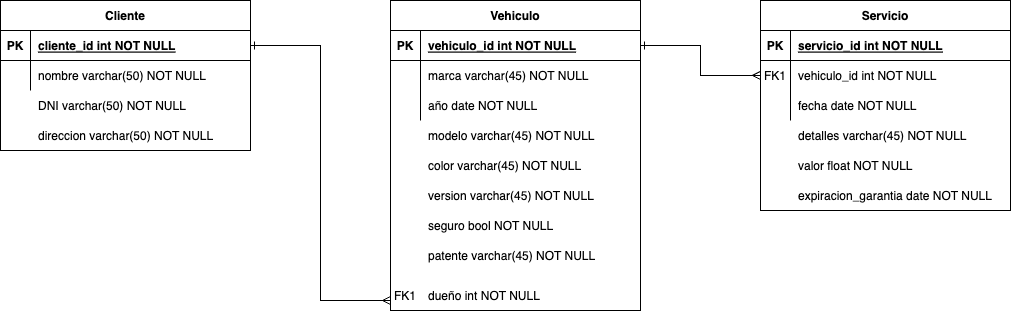

The diagram above was exported from draw.io. Its source (the exported page's mxGraphModel, read from the mxfile embedded in the PNG):
<mxGraphModel dx="989" dy="542" grid="1" gridSize="10" guides="1" tooltips="1" connect="1" arrows="1" fold="1" page="1" pageScale="1" pageWidth="850" pageHeight="1100" math="0" shadow="0" extFonts="Permanent Marker^https://fonts.googleapis.com/css?family=Permanent+Marker">
  <root>
    <mxCell id="0" />
    <mxCell id="1" parent="0" />
    <mxCell id="C-vyLk0tnHw3VtMMgP7b-2" value="Vehiculo" style="shape=table;startSize=30;container=1;collapsible=1;childLayout=tableLayout;fixedRows=1;rowLines=0;fontStyle=1;align=center;resizeLast=1;" parent="1" vertex="1">
      <mxGeometry x="450" y="120" width="250" height="310" as="geometry" />
    </mxCell>
    <mxCell id="C-vyLk0tnHw3VtMMgP7b-3" value="" style="shape=partialRectangle;collapsible=0;dropTarget=0;pointerEvents=0;fillColor=none;points=[[0,0.5],[1,0.5]];portConstraint=eastwest;top=0;left=0;right=0;bottom=1;" parent="C-vyLk0tnHw3VtMMgP7b-2" vertex="1">
      <mxGeometry y="30" width="250" height="30" as="geometry" />
    </mxCell>
    <mxCell id="C-vyLk0tnHw3VtMMgP7b-4" value="PK" style="shape=partialRectangle;overflow=hidden;connectable=0;fillColor=none;top=0;left=0;bottom=0;right=0;fontStyle=1;" parent="C-vyLk0tnHw3VtMMgP7b-3" vertex="1">
      <mxGeometry width="30" height="30" as="geometry">
        <mxRectangle width="30" height="30" as="alternateBounds" />
      </mxGeometry>
    </mxCell>
    <mxCell id="C-vyLk0tnHw3VtMMgP7b-5" value="vehiculo_id int NOT NULL " style="shape=partialRectangle;overflow=hidden;connectable=0;fillColor=none;top=0;left=0;bottom=0;right=0;align=left;spacingLeft=6;fontStyle=5;" parent="C-vyLk0tnHw3VtMMgP7b-3" vertex="1">
      <mxGeometry x="30" width="220" height="30" as="geometry">
        <mxRectangle width="220" height="30" as="alternateBounds" />
      </mxGeometry>
    </mxCell>
    <mxCell id="C-vyLk0tnHw3VtMMgP7b-6" value="" style="shape=partialRectangle;collapsible=0;dropTarget=0;pointerEvents=0;fillColor=none;points=[[0,0.5],[1,0.5]];portConstraint=eastwest;top=0;left=0;right=0;bottom=0;" parent="C-vyLk0tnHw3VtMMgP7b-2" vertex="1">
      <mxGeometry y="60" width="250" height="30" as="geometry" />
    </mxCell>
    <mxCell id="C-vyLk0tnHw3VtMMgP7b-7" value="" style="shape=partialRectangle;overflow=hidden;connectable=0;fillColor=none;top=0;left=0;bottom=0;right=0;" parent="C-vyLk0tnHw3VtMMgP7b-6" vertex="1">
      <mxGeometry width="30" height="30" as="geometry">
        <mxRectangle width="30" height="30" as="alternateBounds" />
      </mxGeometry>
    </mxCell>
    <mxCell id="C-vyLk0tnHw3VtMMgP7b-8" value="marca varchar(45) NOT NULL" style="shape=partialRectangle;overflow=hidden;connectable=0;fillColor=none;top=0;left=0;bottom=0;right=0;align=left;spacingLeft=6;" parent="C-vyLk0tnHw3VtMMgP7b-6" vertex="1">
      <mxGeometry x="30" width="220" height="30" as="geometry">
        <mxRectangle width="220" height="30" as="alternateBounds" />
      </mxGeometry>
    </mxCell>
    <mxCell id="C-vyLk0tnHw3VtMMgP7b-9" value="" style="shape=partialRectangle;collapsible=0;dropTarget=0;pointerEvents=0;fillColor=none;points=[[0,0.5],[1,0.5]];portConstraint=eastwest;top=0;left=0;right=0;bottom=0;" parent="C-vyLk0tnHw3VtMMgP7b-2" vertex="1">
      <mxGeometry y="90" width="250" height="30" as="geometry" />
    </mxCell>
    <mxCell id="C-vyLk0tnHw3VtMMgP7b-10" value="" style="shape=partialRectangle;overflow=hidden;connectable=0;fillColor=none;top=0;left=0;bottom=0;right=0;" parent="C-vyLk0tnHw3VtMMgP7b-9" vertex="1">
      <mxGeometry width="30" height="30" as="geometry">
        <mxRectangle width="30" height="30" as="alternateBounds" />
      </mxGeometry>
    </mxCell>
    <mxCell id="C-vyLk0tnHw3VtMMgP7b-11" value="año date NOT NULL" style="shape=partialRectangle;overflow=hidden;connectable=0;fillColor=none;top=0;left=0;bottom=0;right=0;align=left;spacingLeft=6;" parent="C-vyLk0tnHw3VtMMgP7b-9" vertex="1">
      <mxGeometry x="30" width="220" height="30" as="geometry">
        <mxRectangle width="220" height="30" as="alternateBounds" />
      </mxGeometry>
    </mxCell>
    <mxCell id="C-vyLk0tnHw3VtMMgP7b-13" value="Servicio" style="shape=table;startSize=30;container=1;collapsible=1;childLayout=tableLayout;fixedRows=1;rowLines=0;fontStyle=1;align=center;resizeLast=1;" parent="1" vertex="1">
      <mxGeometry x="820" y="120" width="250" height="210" as="geometry" />
    </mxCell>
    <mxCell id="C-vyLk0tnHw3VtMMgP7b-14" value="" style="shape=partialRectangle;collapsible=0;dropTarget=0;pointerEvents=0;fillColor=none;points=[[0,0.5],[1,0.5]];portConstraint=eastwest;top=0;left=0;right=0;bottom=1;" parent="C-vyLk0tnHw3VtMMgP7b-13" vertex="1">
      <mxGeometry y="30" width="250" height="30" as="geometry" />
    </mxCell>
    <mxCell id="C-vyLk0tnHw3VtMMgP7b-15" value="PK" style="shape=partialRectangle;overflow=hidden;connectable=0;fillColor=none;top=0;left=0;bottom=0;right=0;fontStyle=1;" parent="C-vyLk0tnHw3VtMMgP7b-14" vertex="1">
      <mxGeometry width="30" height="30" as="geometry">
        <mxRectangle width="30" height="30" as="alternateBounds" />
      </mxGeometry>
    </mxCell>
    <mxCell id="C-vyLk0tnHw3VtMMgP7b-16" value="servicio_id int NOT NULL " style="shape=partialRectangle;overflow=hidden;connectable=0;fillColor=none;top=0;left=0;bottom=0;right=0;align=left;spacingLeft=6;fontStyle=5;" parent="C-vyLk0tnHw3VtMMgP7b-14" vertex="1">
      <mxGeometry x="30" width="220" height="30" as="geometry">
        <mxRectangle width="220" height="30" as="alternateBounds" />
      </mxGeometry>
    </mxCell>
    <mxCell id="C-vyLk0tnHw3VtMMgP7b-17" value="" style="shape=partialRectangle;collapsible=0;dropTarget=0;pointerEvents=0;fillColor=none;points=[[0,0.5],[1,0.5]];portConstraint=eastwest;top=0;left=0;right=0;bottom=0;" parent="C-vyLk0tnHw3VtMMgP7b-13" vertex="1">
      <mxGeometry y="60" width="250" height="30" as="geometry" />
    </mxCell>
    <mxCell id="C-vyLk0tnHw3VtMMgP7b-18" value="FK1" style="shape=partialRectangle;overflow=hidden;connectable=0;fillColor=none;top=0;left=0;bottom=0;right=0;" parent="C-vyLk0tnHw3VtMMgP7b-17" vertex="1">
      <mxGeometry width="30" height="30" as="geometry">
        <mxRectangle width="30" height="30" as="alternateBounds" />
      </mxGeometry>
    </mxCell>
    <mxCell id="C-vyLk0tnHw3VtMMgP7b-19" value="vehiculo_id int NOT NULL" style="shape=partialRectangle;overflow=hidden;connectable=0;fillColor=none;top=0;left=0;bottom=0;right=0;align=left;spacingLeft=6;" parent="C-vyLk0tnHw3VtMMgP7b-17" vertex="1">
      <mxGeometry x="30" width="220" height="30" as="geometry">
        <mxRectangle width="220" height="30" as="alternateBounds" />
      </mxGeometry>
    </mxCell>
    <mxCell id="C-vyLk0tnHw3VtMMgP7b-20" value="" style="shape=partialRectangle;collapsible=0;dropTarget=0;pointerEvents=0;fillColor=none;points=[[0,0.5],[1,0.5]];portConstraint=eastwest;top=0;left=0;right=0;bottom=0;" parent="C-vyLk0tnHw3VtMMgP7b-13" vertex="1">
      <mxGeometry y="90" width="250" height="30" as="geometry" />
    </mxCell>
    <mxCell id="C-vyLk0tnHw3VtMMgP7b-21" value="" style="shape=partialRectangle;overflow=hidden;connectable=0;fillColor=none;top=0;left=0;bottom=0;right=0;" parent="C-vyLk0tnHw3VtMMgP7b-20" vertex="1">
      <mxGeometry width="30" height="30" as="geometry">
        <mxRectangle width="30" height="30" as="alternateBounds" />
      </mxGeometry>
    </mxCell>
    <mxCell id="C-vyLk0tnHw3VtMMgP7b-22" value="fecha date NOT NULL" style="shape=partialRectangle;overflow=hidden;connectable=0;fillColor=none;top=0;left=0;bottom=0;right=0;align=left;spacingLeft=6;" parent="C-vyLk0tnHw3VtMMgP7b-20" vertex="1">
      <mxGeometry x="30" width="220" height="30" as="geometry">
        <mxRectangle width="220" height="30" as="alternateBounds" />
      </mxGeometry>
    </mxCell>
    <mxCell id="C-vyLk0tnHw3VtMMgP7b-23" value="Cliente" style="shape=table;startSize=30;container=1;collapsible=1;childLayout=tableLayout;fixedRows=1;rowLines=0;fontStyle=1;align=center;resizeLast=1;" parent="1" vertex="1">
      <mxGeometry x="60" y="120" width="250" height="150" as="geometry" />
    </mxCell>
    <mxCell id="C-vyLk0tnHw3VtMMgP7b-24" value="" style="shape=partialRectangle;collapsible=0;dropTarget=0;pointerEvents=0;fillColor=none;points=[[0,0.5],[1,0.5]];portConstraint=eastwest;top=0;left=0;right=0;bottom=1;" parent="C-vyLk0tnHw3VtMMgP7b-23" vertex="1">
      <mxGeometry y="30" width="250" height="30" as="geometry" />
    </mxCell>
    <mxCell id="C-vyLk0tnHw3VtMMgP7b-25" value="PK" style="shape=partialRectangle;overflow=hidden;connectable=0;fillColor=none;top=0;left=0;bottom=0;right=0;fontStyle=1;" parent="C-vyLk0tnHw3VtMMgP7b-24" vertex="1">
      <mxGeometry width="30" height="30" as="geometry">
        <mxRectangle width="30" height="30" as="alternateBounds" />
      </mxGeometry>
    </mxCell>
    <mxCell id="C-vyLk0tnHw3VtMMgP7b-26" value="cliente_id int NOT NULL " style="shape=partialRectangle;overflow=hidden;connectable=0;fillColor=none;top=0;left=0;bottom=0;right=0;align=left;spacingLeft=6;fontStyle=5;" parent="C-vyLk0tnHw3VtMMgP7b-24" vertex="1">
      <mxGeometry x="30" width="220" height="30" as="geometry">
        <mxRectangle width="220" height="30" as="alternateBounds" />
      </mxGeometry>
    </mxCell>
    <mxCell id="C-vyLk0tnHw3VtMMgP7b-27" value="" style="shape=partialRectangle;collapsible=0;dropTarget=0;pointerEvents=0;fillColor=none;points=[[0,0.5],[1,0.5]];portConstraint=eastwest;top=0;left=0;right=0;bottom=0;" parent="C-vyLk0tnHw3VtMMgP7b-23" vertex="1">
      <mxGeometry y="60" width="250" height="30" as="geometry" />
    </mxCell>
    <mxCell id="C-vyLk0tnHw3VtMMgP7b-28" value="" style="shape=partialRectangle;overflow=hidden;connectable=0;fillColor=none;top=0;left=0;bottom=0;right=0;" parent="C-vyLk0tnHw3VtMMgP7b-27" vertex="1">
      <mxGeometry width="30" height="30" as="geometry">
        <mxRectangle width="30" height="30" as="alternateBounds" />
      </mxGeometry>
    </mxCell>
    <mxCell id="C-vyLk0tnHw3VtMMgP7b-29" value="nombre varchar(50) NOT NULL" style="shape=partialRectangle;overflow=hidden;connectable=0;fillColor=none;top=0;left=0;bottom=0;right=0;align=left;spacingLeft=6;" parent="C-vyLk0tnHw3VtMMgP7b-27" vertex="1">
      <mxGeometry x="30" width="220" height="30" as="geometry">
        <mxRectangle width="220" height="30" as="alternateBounds" />
      </mxGeometry>
    </mxCell>
    <mxCell id="VIY0n7pDr5h9rSq1HoYf-1" value="DNI varchar(50) NOT NULL" style="shape=partialRectangle;overflow=hidden;connectable=0;fillColor=none;top=0;left=0;bottom=0;right=0;align=left;spacingLeft=6;" vertex="1" parent="1">
      <mxGeometry x="90" y="210" width="220" height="30" as="geometry">
        <mxRectangle width="220" height="30" as="alternateBounds" />
      </mxGeometry>
    </mxCell>
    <mxCell id="VIY0n7pDr5h9rSq1HoYf-2" value="direccion varchar(50) NOT NULL" style="shape=partialRectangle;overflow=hidden;connectable=0;fillColor=none;top=0;left=0;bottom=0;right=0;align=left;spacingLeft=6;" vertex="1" parent="1">
      <mxGeometry x="90" y="240" width="220" height="30" as="geometry">
        <mxRectangle width="220" height="30" as="alternateBounds" />
      </mxGeometry>
    </mxCell>
    <mxCell id="VIY0n7pDr5h9rSq1HoYf-3" value="modelo varchar(45) NOT NULL" style="shape=partialRectangle;overflow=hidden;connectable=0;fillColor=none;top=0;left=0;bottom=0;right=0;align=left;spacingLeft=6;" vertex="1" parent="1">
      <mxGeometry x="480" y="240" width="220" height="30" as="geometry">
        <mxRectangle width="220" height="30" as="alternateBounds" />
      </mxGeometry>
    </mxCell>
    <mxCell id="VIY0n7pDr5h9rSq1HoYf-4" value="color varchar(45) NOT NULL" style="shape=partialRectangle;overflow=hidden;connectable=0;fillColor=none;top=0;left=0;bottom=0;right=0;align=left;spacingLeft=6;" vertex="1" parent="1">
      <mxGeometry x="480" y="270" width="220" height="30" as="geometry">
        <mxRectangle width="220" height="30" as="alternateBounds" />
      </mxGeometry>
    </mxCell>
    <mxCell id="VIY0n7pDr5h9rSq1HoYf-5" value="version varchar(45) NOT NULL" style="shape=partialRectangle;overflow=hidden;connectable=0;fillColor=none;top=0;left=0;bottom=0;right=0;align=left;spacingLeft=6;" vertex="1" parent="1">
      <mxGeometry x="480" y="300" width="220" height="30" as="geometry">
        <mxRectangle width="220" height="30" as="alternateBounds" />
      </mxGeometry>
    </mxCell>
    <mxCell id="VIY0n7pDr5h9rSq1HoYf-6" value="seguro bool NOT NULL" style="shape=partialRectangle;overflow=hidden;connectable=0;fillColor=none;top=0;left=0;bottom=0;right=0;align=left;spacingLeft=6;" vertex="1" parent="1">
      <mxGeometry x="480" y="330" width="220" height="30" as="geometry">
        <mxRectangle width="220" height="30" as="alternateBounds" />
      </mxGeometry>
    </mxCell>
    <mxCell id="VIY0n7pDr5h9rSq1HoYf-7" value="patente varchar(45) NOT NULL" style="shape=partialRectangle;overflow=hidden;connectable=0;fillColor=none;top=0;left=0;bottom=0;right=0;align=left;spacingLeft=6;" vertex="1" parent="1">
      <mxGeometry x="480" y="360" width="220" height="30" as="geometry">
        <mxRectangle width="220" height="30" as="alternateBounds" />
      </mxGeometry>
    </mxCell>
    <mxCell id="VIY0n7pDr5h9rSq1HoYf-8" value="dueño int NOT NULL" style="shape=partialRectangle;overflow=hidden;connectable=0;fillColor=none;top=0;left=0;bottom=0;right=0;align=left;spacingLeft=6;" vertex="1" parent="1">
      <mxGeometry x="480" y="400" width="220" height="30" as="geometry">
        <mxRectangle width="220" height="30" as="alternateBounds" />
      </mxGeometry>
    </mxCell>
    <mxCell id="VIY0n7pDr5h9rSq1HoYf-9" value="FK1" style="shape=partialRectangle;overflow=hidden;connectable=0;fillColor=none;top=0;left=0;bottom=0;right=0;" vertex="1" parent="1">
      <mxGeometry x="450" y="400" width="30" height="30" as="geometry">
        <mxRectangle width="30" height="30" as="alternateBounds" />
      </mxGeometry>
    </mxCell>
    <mxCell id="VIY0n7pDr5h9rSq1HoYf-11" value="detalles varchar(45) NOT NULL" style="shape=partialRectangle;overflow=hidden;connectable=0;fillColor=none;top=0;left=0;bottom=0;right=0;align=left;spacingLeft=6;" vertex="1" parent="1">
      <mxGeometry x="850" y="240" width="220" height="30" as="geometry">
        <mxRectangle width="220" height="30" as="alternateBounds" />
      </mxGeometry>
    </mxCell>
    <mxCell id="VIY0n7pDr5h9rSq1HoYf-12" value="valor float NOT NULL" style="shape=partialRectangle;overflow=hidden;connectable=0;fillColor=none;top=0;left=0;bottom=0;right=0;align=left;spacingLeft=6;" vertex="1" parent="1">
      <mxGeometry x="850" y="270" width="220" height="30" as="geometry">
        <mxRectangle width="220" height="30" as="alternateBounds" />
      </mxGeometry>
    </mxCell>
    <mxCell id="VIY0n7pDr5h9rSq1HoYf-13" value="expiracion_garantia date NOT NULL" style="shape=partialRectangle;overflow=hidden;connectable=0;fillColor=none;top=0;left=0;bottom=0;right=0;align=left;spacingLeft=6;" vertex="1" parent="1">
      <mxGeometry x="850" y="300" width="220" height="30" as="geometry">
        <mxRectangle width="220" height="30" as="alternateBounds" />
      </mxGeometry>
    </mxCell>
    <mxCell id="VIY0n7pDr5h9rSq1HoYf-14" style="edgeStyle=orthogonalEdgeStyle;rounded=0;orthogonalLoop=1;jettySize=auto;html=1;exitX=1;exitY=0.5;exitDx=0;exitDy=0;startArrow=ERone;startFill=0;endArrow=ERmany;endFill=0;" edge="1" parent="1" source="C-vyLk0tnHw3VtMMgP7b-24">
      <mxGeometry relative="1" as="geometry">
        <mxPoint x="450" y="420" as="targetPoint" />
        <Array as="points">
          <mxPoint x="380" y="165" />
          <mxPoint x="380" y="420" />
        </Array>
      </mxGeometry>
    </mxCell>
    <mxCell id="VIY0n7pDr5h9rSq1HoYf-15" style="edgeStyle=orthogonalEdgeStyle;rounded=0;orthogonalLoop=1;jettySize=auto;html=1;startArrow=ERone;startFill=0;endArrow=ERmany;endFill=0;" edge="1" parent="1" source="C-vyLk0tnHw3VtMMgP7b-3" target="C-vyLk0tnHw3VtMMgP7b-17">
      <mxGeometry relative="1" as="geometry" />
    </mxCell>
  </root>
</mxGraphModel>